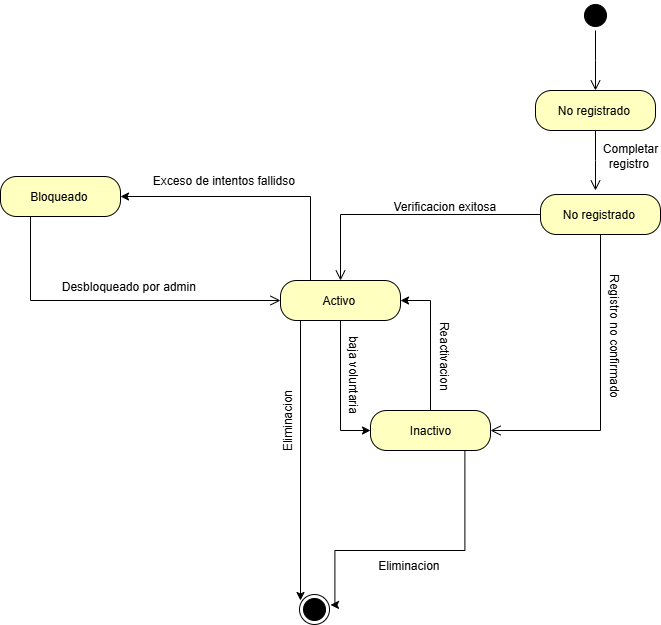

The diagram above was exported from draw.io. Its source (the exported page's mxGraphModel, read from the mxfile embedded in the PNG):
<mxGraphModel dx="1249" dy="521" grid="1" gridSize="10" guides="1" tooltips="1" connect="1" arrows="1" fold="1" page="1" pageScale="1" pageWidth="1390" pageHeight="980" math="0" shadow="0">
  <root>
    <mxCell id="0" />
    <mxCell id="1" parent="0" />
    <mxCell id="G4u0vSSS0DseQWs-dP9I-1" value="" style="ellipse;html=1;shape=startState;fillColor=#000000;strokeColor=#000000;" parent="1" vertex="1">
      <mxGeometry x="976" y="46" width="30" height="30" as="geometry" />
    </mxCell>
    <mxCell id="G4u0vSSS0DseQWs-dP9I-2" value="" style="edgeStyle=orthogonalEdgeStyle;html=1;verticalAlign=bottom;endArrow=open;endSize=8;strokeColor=#000000;rounded=0;" parent="1" source="G4u0vSSS0DseQWs-dP9I-1" edge="1">
      <mxGeometry relative="1" as="geometry">
        <mxPoint x="991" y="136" as="targetPoint" />
      </mxGeometry>
    </mxCell>
    <mxCell id="G4u0vSSS0DseQWs-dP9I-3" value="No registrado&amp;nbsp;" style="rounded=1;whiteSpace=wrap;html=1;arcSize=40;fontColor=#000000;fillColor=#ffffc0;strokeColor=#000000;" parent="1" vertex="1">
      <mxGeometry x="931" y="136" width="120" height="40" as="geometry" />
    </mxCell>
    <mxCell id="G4u0vSSS0DseQWs-dP9I-4" value="" style="edgeStyle=orthogonalEdgeStyle;html=1;verticalAlign=bottom;endArrow=open;endSize=8;strokeColor=#000000;rounded=0;" parent="1" source="G4u0vSSS0DseQWs-dP9I-3" edge="1">
      <mxGeometry relative="1" as="geometry">
        <mxPoint x="991" y="236" as="targetPoint" />
      </mxGeometry>
    </mxCell>
    <mxCell id="G4u0vSSS0DseQWs-dP9I-5" value="Completar registro&amp;nbsp;" style="text;html=1;align=center;verticalAlign=middle;whiteSpace=wrap;rounded=0;" parent="1" vertex="1">
      <mxGeometry x="996" y="186" width="60" height="30" as="geometry" />
    </mxCell>
    <mxCell id="G4u0vSSS0DseQWs-dP9I-9" style="edgeStyle=orthogonalEdgeStyle;rounded=0;orthogonalLoop=1;jettySize=auto;html=1;exitX=0;exitY=0.5;exitDx=0;exitDy=0;endArrow=open;endFill=0;endSize=8;entryX=0.5;entryY=0;entryDx=0;entryDy=0;" parent="1" source="G4u0vSSS0DseQWs-dP9I-6" target="G4u0vSSS0DseQWs-dP9I-10" edge="1">
      <mxGeometry relative="1" as="geometry">
        <mxPoint x="855.9999999999995" y="426" as="targetPoint" />
      </mxGeometry>
    </mxCell>
    <mxCell id="G4u0vSSS0DseQWs-dP9I-6" value="No registrado&amp;nbsp;" style="rounded=1;whiteSpace=wrap;html=1;arcSize=40;fontColor=#000000;fillColor=#ffffc0;strokeColor=#000000;" parent="1" vertex="1">
      <mxGeometry x="936" y="240" width="120" height="40" as="geometry" />
    </mxCell>
    <mxCell id="G4u0vSSS0DseQWs-dP9I-7" value="" style="edgeStyle=orthogonalEdgeStyle;html=1;verticalAlign=bottom;endArrow=open;endSize=8;strokeColor=#000000;rounded=0;entryX=1;entryY=0.5;entryDx=0;entryDy=0;" parent="1" source="G4u0vSSS0DseQWs-dP9I-6" target="G4u0vSSS0DseQWs-dP9I-13" edge="1">
      <mxGeometry relative="1" as="geometry">
        <mxPoint x="896" y="476" as="targetPoint" />
        <Array as="points">
          <mxPoint x="996" y="476" />
        </Array>
      </mxGeometry>
    </mxCell>
    <mxCell id="G4u0vSSS0DseQWs-dP9I-8" value="Verificacion exitosa&amp;nbsp;" style="text;html=1;align=center;verticalAlign=middle;whiteSpace=wrap;rounded=0;" parent="1" vertex="1">
      <mxGeometry x="772" y="242" width="140" height="20" as="geometry" />
    </mxCell>
    <mxCell id="G4u0vSSS0DseQWs-dP9I-17" style="edgeStyle=orthogonalEdgeStyle;rounded=0;orthogonalLoop=1;jettySize=auto;html=1;exitX=0.25;exitY=1;exitDx=0;exitDy=0;entryX=0.5;entryY=0;entryDx=0;entryDy=0;" parent="1" edge="1">
      <mxGeometry relative="1" as="geometry">
        <mxPoint x="696" y="646" as="targetPoint" />
        <mxPoint x="721" y="366" as="sourcePoint" />
        <Array as="points">
          <mxPoint x="696" y="366" />
        </Array>
      </mxGeometry>
    </mxCell>
    <mxCell id="G4u0vSSS0DseQWs-dP9I-23" style="edgeStyle=orthogonalEdgeStyle;rounded=0;orthogonalLoop=1;jettySize=auto;html=1;exitX=0.5;exitY=1;exitDx=0;exitDy=0;entryX=0;entryY=0.5;entryDx=0;entryDy=0;" parent="1" source="G4u0vSSS0DseQWs-dP9I-10" target="G4u0vSSS0DseQWs-dP9I-13" edge="1">
      <mxGeometry relative="1" as="geometry" />
    </mxCell>
    <mxCell id="G4u0vSSS0DseQWs-dP9I-29" style="edgeStyle=orthogonalEdgeStyle;rounded=0;orthogonalLoop=1;jettySize=auto;html=1;exitX=0.25;exitY=0;exitDx=0;exitDy=0;entryX=1;entryY=0.5;entryDx=0;entryDy=0;" parent="1" source="G4u0vSSS0DseQWs-dP9I-10" target="G4u0vSSS0DseQWs-dP9I-26" edge="1">
      <mxGeometry relative="1" as="geometry" />
    </mxCell>
    <mxCell id="G4u0vSSS0DseQWs-dP9I-10" value="Activo&amp;nbsp;" style="rounded=1;whiteSpace=wrap;html=1;arcSize=40;fontColor=#000000;fillColor=#ffffc0;strokeColor=light-dark(#000000, #ff9090);" parent="1" vertex="1">
      <mxGeometry x="676" y="326" width="120" height="40" as="geometry" />
    </mxCell>
    <mxCell id="G4u0vSSS0DseQWs-dP9I-15" style="edgeStyle=orthogonalEdgeStyle;rounded=0;orthogonalLoop=1;jettySize=auto;html=1;exitX=0.5;exitY=0;exitDx=0;exitDy=0;entryX=1;entryY=0.5;entryDx=0;entryDy=0;" parent="1" source="G4u0vSSS0DseQWs-dP9I-13" target="G4u0vSSS0DseQWs-dP9I-10" edge="1">
      <mxGeometry relative="1" as="geometry" />
    </mxCell>
    <mxCell id="G4u0vSSS0DseQWs-dP9I-16" style="edgeStyle=orthogonalEdgeStyle;rounded=0;orthogonalLoop=1;jettySize=auto;html=1;exitX=0.5;exitY=1;exitDx=0;exitDy=0;entryX=1;entryY=0;entryDx=0;entryDy=0;" parent="1" edge="1">
      <mxGeometry relative="1" as="geometry">
        <mxPoint x="725.9966017177928" y="650.3933982822069" as="targetPoint" />
        <mxPoint x="860.39" y="496" as="sourcePoint" />
        <Array as="points">
          <mxPoint x="860.39" y="596" />
          <mxPoint x="730.39" y="596" />
          <mxPoint x="730.39" y="650" />
        </Array>
      </mxGeometry>
    </mxCell>
    <mxCell id="G4u0vSSS0DseQWs-dP9I-13" value="Inactivo" style="rounded=1;whiteSpace=wrap;html=1;arcSize=40;fontColor=#000000;fillColor=#ffffc0;strokeColor=default;" parent="1" vertex="1">
      <mxGeometry x="766" y="456" width="120" height="40" as="geometry" />
    </mxCell>
    <mxCell id="G4u0vSSS0DseQWs-dP9I-18" value="" style="ellipse;html=1;shape=endState;fillColor=#000000;strokeColor=#000000;" parent="1" vertex="1">
      <mxGeometry x="695" y="640" width="30" height="30" as="geometry" />
    </mxCell>
    <mxCell id="G4u0vSSS0DseQWs-dP9I-19" value="Eliminacion&amp;nbsp;" style="text;html=1;align=center;verticalAlign=middle;whiteSpace=wrap;rounded=0;" parent="1" vertex="1">
      <mxGeometry x="736" y="601" width="140" height="20" as="geometry" />
    </mxCell>
    <mxCell id="G4u0vSSS0DseQWs-dP9I-20" value="Eliminacion" style="text;html=1;align=center;verticalAlign=middle;whiteSpace=wrap;rounded=0;rotation=270;" parent="1" vertex="1">
      <mxGeometry x="613" y="456" width="140" height="20" as="geometry" />
    </mxCell>
    <mxCell id="G4u0vSSS0DseQWs-dP9I-21" value="Registro no confirmado&amp;nbsp;" style="text;html=1;align=center;verticalAlign=middle;whiteSpace=wrap;rounded=0;rotation=90;" parent="1" vertex="1">
      <mxGeometry x="939" y="373" width="140" height="20" as="geometry" />
    </mxCell>
    <mxCell id="G4u0vSSS0DseQWs-dP9I-22" value="Reactivacion&amp;nbsp;" style="text;html=1;align=center;verticalAlign=middle;whiteSpace=wrap;rounded=0;rotation=90;" parent="1" vertex="1">
      <mxGeometry x="769" y="393" width="140" height="20" as="geometry" />
    </mxCell>
    <mxCell id="G4u0vSSS0DseQWs-dP9I-24" value="baja voluntaria" style="text;html=1;align=center;verticalAlign=middle;whiteSpace=wrap;rounded=0;rotation=90;" parent="1" vertex="1">
      <mxGeometry x="678" y="410" width="140" height="20" as="geometry" />
    </mxCell>
    <mxCell id="G4u0vSSS0DseQWs-dP9I-26" value="Bloqueado&amp;nbsp;" style="rounded=1;whiteSpace=wrap;html=1;arcSize=40;fontColor=#000000;fillColor=#ffffc0;strokeColor=#000000;" parent="1" vertex="1">
      <mxGeometry x="396" y="222" width="120" height="40" as="geometry" />
    </mxCell>
    <mxCell id="G4u0vSSS0DseQWs-dP9I-27" value="" style="edgeStyle=orthogonalEdgeStyle;html=1;verticalAlign=bottom;endArrow=open;endSize=8;strokeColor=light-dark(#000000, #ff9090);rounded=0;entryX=0;entryY=0.5;entryDx=0;entryDy=0;exitX=0.25;exitY=1;exitDx=0;exitDy=0;" parent="1" source="G4u0vSSS0DseQWs-dP9I-26" target="G4u0vSSS0DseQWs-dP9I-10" edge="1">
      <mxGeometry relative="1" as="geometry">
        <mxPoint x="498.72" y="456" as="targetPoint" />
        <mxPoint x="235.99999999999974" y="363.44000000000005" as="sourcePoint" />
      </mxGeometry>
    </mxCell>
    <mxCell id="G4u0vSSS0DseQWs-dP9I-28" value="Desbloqueado por admin&amp;nbsp;" style="text;html=1;align=center;verticalAlign=middle;whiteSpace=wrap;rounded=0;rotation=0;" parent="1" vertex="1">
      <mxGeometry x="456" y="322" width="140" height="20" as="geometry" />
    </mxCell>
    <mxCell id="G4u0vSSS0DseQWs-dP9I-30" value="Exceso de intentos fallidso&amp;nbsp;" style="text;html=1;align=center;verticalAlign=middle;whiteSpace=wrap;rounded=0;rotation=0;" parent="1" vertex="1">
      <mxGeometry x="536" y="216" width="170" height="20" as="geometry" />
    </mxCell>
  </root>
</mxGraphModel>